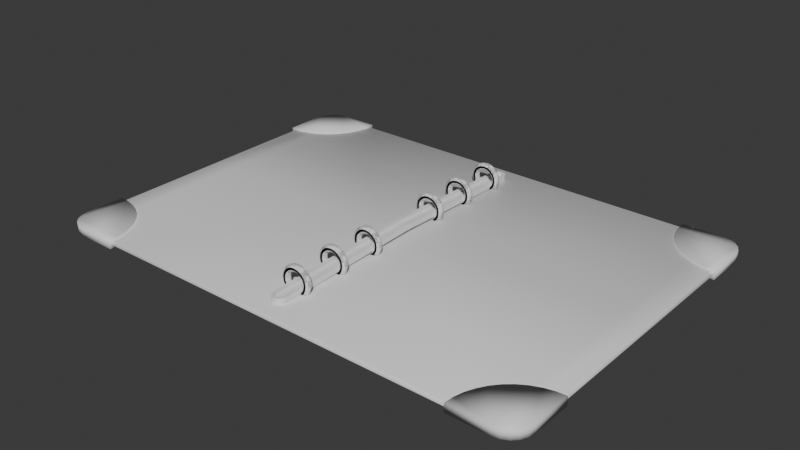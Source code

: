 # Source: Book_Launch_Screen_2.blend  (saved by Blender 4.0.36; exported with 4.5.12 LTS)
import bpy
from mathutils import Matrix  # noqa: F401  (used for matrix-valued properties, if any)

bpy.ops.wm.read_factory_settings(use_empty=True)
scene = bpy.context.scene
scene.name = 'Scene'

# ---- collections
col_collection = bpy.data.collections.new('Collection'); scene.collection.children.link(col_collection)

# ---- materials (node trees are filled in below, after node groups)
mat_book = bpy.data.materials.new('Book')
mat_book.alpha_threshold = 0.0
mat_book.use_transparent_shadow = False
mat_book.roughness = 0.5
mat_book.line_color = (0.0, 0.0, 0.0, 1.0)

# ---- material node trees
mat_book.use_nodes = True; mat_book.node_tree.nodes.clear()
_N = mat_book.node_tree.nodes; _L = mat_book.node_tree.links
n0 = _N.new('ShaderNodeOutputMaterial'); n0.name = 'Material Output'; n0.location = (300, 300)
n1 = _N.new('ShaderNodeBsdfPrincipled'); n1.name = 'Principled BSDF'; n1.location = (10, 300)
n1.inputs[3].default_value = 1.45
_L.new(n1.outputs[0], n0.inputs[0])
n0.is_active_output = True

# ---- world
world_world = bpy.data.worlds.new('World'); scene.world = world_world
world_world.use_nodes = True; world_world.node_tree.nodes.clear()
_N = world_world.node_tree.nodes; _L = world_world.node_tree.links
n0 = _N.new('ShaderNodeOutputWorld'); n0.name = 'World Output'; n0.location = (300, 300)
n1 = _N.new('ShaderNodeBackground'); n1.name = 'Background'; n1.location = (10, 300)
n1.inputs[0].default_value = (0.05088, 0.05088, 0.05088, 1.0)
_L.new(n1.outputs[0], n0.inputs[0])
n0.is_active_output = True
world_world.color = (0.05088, 0.05088, 0.05088)
world_world.use_sun_shadow = False
world_world.sun_shadow_jitter_overblur = 0.0

# ---- meshes
me_book_launch_screen = bpy.data.meshes.new('Book Launch Screen')
me_book_launch_screen.from_pydata([(0.125, -1.2, 0.04), (0.125, -1.2, 0.0), (0.125, -1.22, 0.02), (1.7, 0.0, 0.0), (0.125, 0.0, 0.0), (1.7, 0.0, 0.04), (0.125, 0.0, 0.04), (0.075, -1.2, 0.04), (0.075, -1.2, 0.0), (0.075, -1.22, 0.02), (0.075, 0.0, 0.0), (1.72, 0.0, 0.02), (1.55, -1.2, 0.0), (1.55, -1.2, 0.04), (1.55, -1.22, 0.02), (1.55, 0.0, 0.04), (1.55, 0.0, 0.0), (1.7, -1.05, -1.49e-08), (1.7, -1.05, 0.04), (1.72, -1.05, 0.02), (1.3, -1.23, 0.05), (1.73, -0.8, -0.01), (1.3, -1.23, -0.01), (0.075, 0.0, 0.04), (0.1, 0.0, 0.04), (0.1, 0.0, 0.0), (0.1, -1.22, 0.02), (0.1, -1.2, 0.0), (0.1, -1.2, 0.04), (0.05, -1.2, 0.04), (0.05, -1.2, 0.0), (0.05, -1.22, 0.02), (0.05, 0.0, 0.0), (0.05, 0.0, 0.04), (0.025, -1.2, 0.04), (0.025, -1.2, 0.0), (0.025, -1.22, 0.02), (0.025, 0.0, 0.0), (0.025, 0.0, 0.04), (0.0, -1.2, 0.04), (0.0, -1.2, 0.0), (0.0, -1.22, 0.02), (0.0, 0.0, 0.0), (0.0, 0.0, 0.04), (-0.125, -1.2, 0.04), (-0.125, -1.2, 0.0), (-0.125, -1.22, 0.02), (-1.7, 0.0, 7.451e-09), (-0.125, 0.0, 0.0), (-1.7, 0.0, 0.04), (-0.125, 0.0, 0.04), (-0.075, -1.2, 0.04), (-0.075, -1.2, 0.0), (-0.075, -1.22, 0.02), (-0.075, 0.0, 0.0), (-1.72, 0.0, 0.02), (-1.55, -1.2, 0.0), (-1.55, -1.2, 0.04), (-1.55, -1.22, 0.02), (-1.55, 0.0, 0.04), (-1.55, 0.0, 0.0), (-1.7, -1.05, -7.451e-09), (-1.7, -1.05, 0.04), (-1.72, -1.05, 0.02), (-1.3, -1.23, 0.05), (-1.73, -0.8, -0.01), (-1.3, -1.23, -0.01), (-0.075, 0.0, 0.04), (-0.1, 0.0, 0.04), (-0.1, 0.0, 0.0), (-0.1, -1.22, 0.02), (-0.1, -1.2, 0.0), (-0.1, -1.2, 0.04), (-0.05, -1.2, 0.04), (-0.05, -1.2, 0.0), (-0.05, -1.22, 0.02), (-0.05, 0.0, 0.0), (-0.05, 0.0, 0.04), (-0.025, -1.2, 0.04), (-0.025, -1.2, 0.0), (-0.025, -1.22, 0.02), (-0.025, 0.0, 0.0), (-0.025, 0.0, 0.04), (0.125, 1.2, 0.04), (0.125, 1.2, 0.0), (0.125, 1.22, 0.02), (0.075, 1.2, 0.04), (0.075, 1.2, 0.0), (0.075, 1.22, 0.02), (1.55, 1.2, 0.0), (1.55, 1.2, 0.04), (1.55, 1.22, 0.02), (1.7, 1.05, -1.49e-08), (1.7, 1.05, 0.04), (1.72, 1.05, 0.02), (1.3, 1.23, 0.05), (1.73, 0.8, 0.05), (1.3, 1.23, -0.01), (0.1, 1.22, 0.02), (0.1, 1.2, 0.0), (0.1, 1.2, 0.04), (0.05, 1.2, 0.04), (0.05, 1.2, 0.0), (0.05, 1.22, 0.02), (0.025, 1.2, 0.04), (0.025, 1.2, 0.0), (0.025, 1.22, 0.02), (0.0, 1.2, 0.04), (0.0, 1.2, 0.0), (0.0, 1.22, 0.02), (-0.125, 1.2, 0.04), (-0.125, 1.2, 0.0), (-0.125, 1.22, 0.02), (-0.075, 1.2, 0.04), (-0.075, 1.2, 0.0), (-0.075, 1.22, 0.02), (-1.55, 1.2, 0.0), (-1.55, 1.2, 0.04), (-1.55, 1.22, 0.02), (-1.7, 1.05, -7.451e-09), (-1.7, 1.05, 0.04), (-1.72, 1.05, 0.02), (-1.3, 1.23, -0.01), (-0.1, 1.22, 0.02), (-0.1, 1.2, 0.0), (-0.1, 1.2, 0.04), (-0.05, 1.2, 0.04), (-0.05, 1.2, 0.0), (-0.05, 1.22, 0.02), (-0.025, 1.2, 0.04), (-0.025, 1.2, 0.0), (-0.025, 1.22, 0.02), (1.73, -0.8, 0.05), (1.663, -0.8053, 0.05), (1.597, -0.821, 0.05), (1.535, -0.8469, 0.05), (1.477, -0.8821, 0.05), (1.426, -0.9259, 0.05), (1.382, -0.9773, 0.05), (1.347, -1.035, 0.05), (1.321, -1.097, 0.05), (1.305, -1.163, 0.05), (1.305, -1.163, -0.01), (1.321, -1.097, -0.01), (1.347, -1.035, -0.01), (1.382, -0.9773, -0.01), (1.426, -0.9259, -0.01), (1.477, -0.8821, -0.01), (1.535, -0.8469, -0.01), (1.597, -0.821, -0.01), (1.663, -0.8053, -0.01), (-1.73, -0.8, 0.05), (-1.305, -1.163, 0.05), (-1.321, -1.097, 0.05), (-1.347, -1.035, 0.05), (-1.382, -0.9773, 0.05), (-1.426, -0.9259, 0.05), (-1.477, -0.8821, 0.05), (-1.535, -0.8469, 0.05), (-1.597, -0.821, 0.05), (-1.663, -0.8053, 0.05), (-1.663, -0.8053, -0.01), (-1.597, -0.821, -0.01), (-1.535, -0.8469, -0.01), (-1.477, -0.8821, -0.01), (-1.426, -0.9259, -0.01), (-1.382, -0.9773, -0.01), (-1.347, -1.035, -0.01), (-1.321, -1.097, -0.01), (-1.305, -1.163, -0.01), (1.305, 1.163, 0.05), (1.321, 1.097, 0.05), (1.347, 1.035, 0.05), (1.382, 0.9773, 0.05), (1.426, 0.9259, 0.05), (1.477, 0.8821, 0.05), (1.535, 0.8469, 0.05), (1.597, 0.821, 0.05), (1.663, 0.8053, 0.05), (1.73, 0.8, -0.01), (1.663, 0.8053, -0.01), (1.597, 0.821, -0.01), (1.535, 0.8469, -0.01), (1.477, 0.8821, -0.01), (1.426, 0.9259, -0.01), (1.382, 0.9773, -0.01), (1.347, 1.035, -0.01), (1.321, 1.097, -0.01), (1.305, 1.163, -0.01), (-1.73, 0.8, 0.05), (-1.3, 1.23, 0.05), (-1.663, 0.8053, 0.05), (-1.597, 0.821, 0.05), (-1.535, 0.8469, 0.05), (-1.477, 0.8821, 0.05), (-1.426, 0.9259, 0.05), (-1.382, 0.9773, 0.05), (-1.347, 1.035, 0.05), (-1.321, 1.097, 0.05), (-1.305, 1.163, 0.05), (-1.73, 0.8, -0.01), (-1.305, 1.163, -0.01), (-1.321, 1.097, -0.01), (-1.347, 1.035, -0.01), (-1.382, 0.9773, -0.01), (-1.426, 0.9259, -0.01), (-1.477, 0.8821, -0.01), (-1.535, 0.8469, -0.01), (-1.597, 0.821, -0.01), (-1.663, 0.8053, -0.01), (1.58, -1.23, 0.05), (1.73, -1.08, 0.05), (1.626, -1.223, 0.05), (1.668, -1.201, 0.05), (1.701, -1.168, 0.05), (1.723, -1.126, 0.05), (1.73, -1.08, -0.01), (1.58, -1.23, -0.01), (1.723, -1.126, -0.01), (1.701, -1.168, -0.01), (1.668, -1.201, -0.01), (1.626, -1.223, -0.01), (-1.73, -1.08, 0.05), (-1.58, -1.23, 0.05), (-1.723, -1.126, 0.05), (-1.701, -1.168, 0.05), (-1.668, -1.201, 0.05), (-1.626, -1.223, 0.05), (-1.58, -1.23, -0.01), (-1.73, -1.08, -0.01), (-1.626, -1.223, -0.01), (-1.668, -1.201, -0.01), (-1.701, -1.168, -0.01), (-1.723, -1.126, -0.01), (1.73, 1.08, 0.05), (1.58, 1.23, 0.05), (1.723, 1.126, 0.05), (1.701, 1.168, 0.05), (1.668, 1.201, 0.05), (1.626, 1.223, 0.05), (1.58, 1.23, -0.01), (1.73, 1.08, -0.01), (1.626, 1.223, -0.01), (1.668, 1.201, -0.01), (1.701, 1.168, -0.01), (1.723, 1.126, -0.01), (-1.58, 1.23, 0.05), (-1.73, 1.08, 0.05), (-1.626, 1.223, 0.05), (-1.668, 1.201, 0.05), (-1.701, 1.168, 0.05), (-1.723, 1.126, 0.05), (-1.73, 1.08, -0.01), (-1.58, 1.23, -0.01), (-1.723, 1.126, -0.01), (-1.701, 1.168, -0.01), (-1.668, 1.201, -0.01), (-1.626, 1.223, -0.01)], [], [(16, 12, 1, 4), (13, 15, 6, 0), (13, 18, 5, 15), (0, 2, 14, 13), (2, 1, 12, 14), (13, 14, 19, 18), (3, 11, 19, 17), (11, 5, 18, 19), (3, 17, 12, 16), (14, 12, 17, 19), (211, 216, 21, 132), (228, 230, 231, 232, 233, 229, 65, 161, 162, 163, 164, 165, 166, 167, 168, 169, 66), (216, 218, 219, 220, 221, 217, 22, 142, 143, 144, 145, 146, 147, 148, 149, 150, 21), (64, 223, 228, 66), (25, 27, 8, 10), (27, 26, 9, 8), (28, 24, 23, 7), (26, 28, 7, 9), (4, 1, 27, 25), (0, 6, 24, 28), (2, 0, 28, 26), (1, 2, 26, 27), (10, 8, 30, 32), (8, 9, 31, 30), (7, 23, 33, 29), (9, 7, 29, 31), (29, 33, 38, 34), (31, 29, 34, 36), (32, 30, 35, 37), (30, 31, 36, 35), (37, 35, 40, 42), (35, 36, 41, 40), (34, 38, 43, 39), (36, 34, 39, 41), (60, 48, 45, 56), (57, 44, 50, 59), (57, 59, 49, 62), (44, 57, 58, 46), (46, 58, 56, 45), (57, 62, 63, 58), (47, 61, 63, 55), (55, 63, 62, 49), (47, 60, 56, 61), (58, 63, 61, 56), (222, 151, 65, 229), (95, 235, 240, 97), (64, 152, 153, 154, 155, 156, 157, 158, 159, 160, 151, 222, 224, 225, 226, 227, 223), (234, 96, 179, 241), (69, 54, 52, 71), (71, 52, 53, 70), (72, 51, 67, 68), (70, 53, 51, 72), (48, 69, 71, 45), (44, 72, 68, 50), (46, 70, 72, 44), (45, 71, 70, 46), (54, 76, 74, 52), (52, 74, 75, 53), (51, 73, 77, 67), (53, 75, 73, 51), (73, 78, 82, 77), (75, 80, 78, 73), (76, 81, 79, 74), (74, 79, 80, 75), (81, 42, 40, 79), (79, 40, 41, 80), (78, 39, 43, 82), (80, 41, 39, 78), (16, 4, 84, 89), (90, 83, 6, 15), (90, 15, 5, 93), (83, 90, 91, 85), (85, 91, 89, 84), (90, 93, 94, 91), (3, 92, 94, 11), (11, 94, 93, 5), (3, 16, 89, 92), (91, 94, 92, 89), (240, 242, 243, 244, 245, 241, 179, 180, 181, 182, 183, 184, 185, 186, 187, 188, 97), (190, 122, 253, 246), (95, 170, 171, 172, 173, 174, 175, 176, 177, 178, 96, 234, 236, 237, 238, 239, 235), (247, 252, 200, 189), (25, 10, 87, 99), (99, 87, 88, 98), (100, 86, 23, 24), (98, 88, 86, 100), (4, 25, 99, 84), (83, 100, 24, 6), (85, 98, 100, 83), (84, 99, 98, 85), (10, 32, 102, 87), (87, 102, 103, 88), (86, 101, 33, 23), (88, 103, 101, 86), (101, 104, 38, 33), (103, 106, 104, 101), (32, 37, 105, 102), (102, 105, 106, 103), (37, 42, 108, 105), (105, 108, 109, 106), (104, 107, 43, 38), (106, 109, 107, 104), (60, 116, 111, 48), (117, 59, 50, 110), (117, 120, 49, 59), (110, 112, 118, 117), (112, 111, 116, 118), (117, 118, 121, 120), (47, 55, 121, 119), (55, 49, 120, 121), (47, 119, 116, 60), (118, 116, 119, 121), (252, 254, 255, 256, 257, 253, 122, 201, 202, 203, 204, 205, 206, 207, 208, 209, 200), (190, 246, 248, 249, 250, 251, 247, 189, 191, 192, 193, 194, 195, 196, 197, 198, 199), (69, 124, 114, 54), (124, 123, 115, 114), (125, 68, 67, 113), (123, 125, 113, 115), (48, 111, 124, 69), (110, 50, 68, 125), (112, 110, 125, 123), (111, 112, 123, 124), (54, 114, 127, 76), (114, 115, 128, 127), (113, 67, 77, 126), (115, 113, 126, 128), (126, 77, 82, 129), (128, 126, 129, 131), (76, 127, 130, 81), (127, 128, 131, 130), (81, 130, 108, 42), (130, 131, 109, 108), (129, 82, 43, 107), (131, 129, 107, 109), (22, 20, 141, 142), (142, 141, 140, 143), (143, 140, 139, 144), (144, 139, 138, 145), (145, 138, 137, 146), (146, 137, 136, 147), (147, 136, 135, 148), (148, 135, 134, 149), (149, 134, 133, 150), (150, 133, 132, 21), (65, 151, 160, 161), (161, 160, 159, 162), (162, 159, 158, 163), (163, 158, 157, 164), (164, 157, 156, 165), (165, 156, 155, 166), (166, 155, 154, 167), (167, 154, 153, 168), (168, 153, 152, 169), (169, 152, 64, 66), (179, 96, 178, 180), (180, 178, 177, 181), (181, 177, 176, 182), (182, 176, 175, 183), (183, 175, 174, 184), (184, 174, 173, 185), (185, 173, 172, 186), (186, 172, 171, 187), (187, 171, 170, 188), (188, 170, 95, 97), (122, 190, 199, 201), (201, 199, 198, 202), (202, 198, 197, 203), (203, 197, 196, 204), (204, 196, 195, 205), (205, 195, 194, 206), (206, 194, 193, 207), (207, 193, 192, 208), (208, 192, 191, 209), (209, 191, 189, 200), (20, 22, 217, 210), (216, 211, 215, 218), (218, 215, 214, 219), (219, 214, 213, 220), (220, 213, 212, 221), (221, 212, 210, 217), (228, 223, 227, 230), (230, 227, 226, 231), (231, 226, 225, 232), (232, 225, 224, 233), (233, 224, 222, 229), (240, 235, 239, 242), (242, 239, 238, 243), (243, 238, 237, 244), (244, 237, 236, 245), (245, 236, 234, 241), (252, 247, 251, 254), (254, 251, 250, 255), (255, 250, 249, 256), (256, 249, 248, 257), (257, 248, 246, 253), (20, 210, 212, 213, 214, 215, 211, 132, 133, 134, 135, 136, 137, 138, 139, 140, 141)])
me_book_launch_screen.polygons.foreach_set('use_smooth', [True] * 196)
_uv = me_book_launch_screen.uv_layers.new(name='UVMap')
_uv.uv.foreach_set('vector', [0.6487, 0.625, 0.6488, 0.75, 0.8625, 0.75, 0.8625, 0.625, 0.5813, 0.7777, 0.5813, 0.625, 0.5813, 0.625, 0.5813, 0.9872, 0.5813, 0.7777, 0.5813, 0.6897, 0.5813, 0.625, 0.5813, 0.625, 0.5813, 0.9872, 0.6031, 0.9873, 0.6031, 0.7757, 0.5813, 0.7777, 0.6031, 0.9873, 0.625, 0.9875, 0.625, 0.7737, 0.6031, 0.7757, 0.5813, 0.7777, 0.6031, 0.7757, 0.6031, 0.6886, 0.5813, 0.6897, 0.625, 0.625, 0.6031, 0.625, 0.6031, 0.6886, 0.625, 0.6875, 0.6031, 0.625, 0.5813, 0.625, 0.5813, 0.6897, 0.6031, 0.6886, 0.625, 0.625, 0.625, 0.6875, 0.6488, 0.75, 0.6487, 0.625, 0.6031, 0.7757, 0.6488, 0.75, 0.625, 0.6875, 0.6031, 0.6886, 0.375, 0.6294, 0.6565, 0.6083, 0.6303, 0.5083, 0.375, 0.5067, 0.739, 0.6908, 0.717, 0.6796, 0.6956, 0.6647, 0.6773, 0.6465, 0.664, 0.6267, 0.6565, 0.6083, 0.6303, 0.5083, 0.6543, 0.5321, 0.6782, 0.5564, 0.7016, 0.5804, 0.7238, 0.6033, 0.7744, 0.6533, 0.8062, 0.6856, 0.822, 0.7008, 0.8377, 0.7158, 0.8527, 0.7305, 0.8666, 0.7446, 0.6565, 0.6083, 0.664, 0.6267, 0.6773, 0.6465, 0.6956, 0.6647, 0.717, 0.6796, 0.739, 0.6908, 0.8666, 0.7446, 0.8527, 0.7305, 0.8377, 0.7158, 0.822, 0.7008, 0.8062, 0.6856, 0.7744, 0.6533, 0.7238, 0.6033, 0.7016, 0.5804, 0.6782, 0.5564, 0.6543, 0.5321, 0.6303, 0.5083, 0.375, 0.9924, 0.375, 0.8012, 0.739, 0.6908, 0.8666, 0.7446, 0.8625, 0.625, 0.8625, 0.75, 0.8625, 0.75, 0.8625, 0.625, 0.625, 0.9875, 0.6031, 0.9873, 0.6031, 0.9873, 0.625, 0.9875, 0.5813, 0.9872, 0.5813, 0.625, 0.5813, 0.625, 0.5813, 0.9872, 0.6031, 0.9873, 0.5813, 0.9872, 0.5813, 0.9872, 0.6031, 0.9873, 0.8625, 0.625, 0.8625, 0.75, 0.8625, 0.75, 0.8625, 0.625, 0.5813, 0.9872, 0.5813, 0.625, 0.5813, 0.625, 0.5813, 0.9872, 0.6031, 0.9873, 0.5813, 0.9872, 0.5813, 0.9872, 0.6031, 0.9873, 0.625, 0.9875, 0.6031, 0.9873, 0.6031, 0.9873, 0.625, 0.9875, 0.8625, 0.625, 0.8625, 0.75, 0.8625, 0.75, 0.8625, 0.625, 0.625, 0.9875, 0.6031, 0.9873, 0.6031, 0.9873, 0.625, 0.9875, 0.5813, 0.9872, 0.5813, 0.625, 0.5813, 0.625, 0.5813, 0.9872, 0.6031, 0.9873, 0.5813, 0.9872, 0.5813, 0.9872, 0.6031, 0.9873, 0.5813, 0.9872, 0.5813, 0.625, 0.5813, 0.625, 0.5813, 0.9872, 0.6031, 0.9873, 0.5813, 0.9872, 0.5813, 0.9872, 0.6031, 0.9873, 0.8625, 0.625, 0.8625, 0.75, 0.8625, 0.75, 0.8625, 0.625, 0.625, 0.9875, 0.6031, 0.9873, 0.6031, 0.9873, 0.625, 0.9875, 0.8625, 0.625, 0.8625, 0.75, 0.8625, 0.75, 0.8625, 0.625, 0.625, 0.9875, 0.6031, 0.9873, 0.6031, 0.9873, 0.625, 0.9875, 0.5813, 0.9872, 0.5813, 0.625, 0.5813, 0.625, 0.5813, 0.9872, 0.6031, 0.9873, 0.5813, 0.9872, 0.5813, 0.9872, 0.6031, 0.9873, 0.6487, 0.625, 0.8625, 0.625, 0.8625, 0.75, 0.6488, 0.75, 0.5813, 0.7777, 0.5813, 0.9872, 0.5813, 0.625, 0.5813, 0.625, 0.5813, 0.7777, 0.5813, 0.625, 0.5813, 0.625, 0.5813, 0.6897, 0.5813, 0.9872, 0.5813, 0.7777, 0.6031, 0.7757, 0.6031, 0.9873, 0.6031, 0.9873, 0.6031, 0.7757, 0.625, 0.7737, 0.625, 0.9875, 0.5813, 0.7777, 0.5813, 0.6897, 0.6031, 0.6886, 0.6031, 0.7757, 0.625, 0.625, 0.625, 0.6875, 0.6031, 0.6886, 0.6031, 0.625, 0.6031, 0.625, 0.6031, 0.6886, 0.5813, 0.6897, 0.5813, 0.625, 0.625, 0.625, 0.6487, 0.625, 0.6488, 0.75, 0.625, 0.6875, 0.6031, 0.7757, 0.6031, 0.6886, 0.625, 0.6875, 0.6488, 0.75, 0.375, 0.6294, 0.375, 0.5067, 0.6303, 0.5083, 0.6565, 0.6083, 0.375, 0.9924, 0.375, 0.8012, 0.739, 0.6908, 0.8666, 0.7446, 0.1334, 0.7446, 0.1488, 0.7297, 0.1682, 0.7123, 0.1907, 0.6925, 0.2156, 0.6703, 0.2416, 0.6454, 0.2679, 0.6181, 0.294, 0.5893, 0.3199, 0.5606, 0.3452, 0.5332, 0.3697, 0.5083, 0.3435, 0.6083, 0.336, 0.6267, 0.3229, 0.6464, 0.3046, 0.6647, 0.2831, 0.6796, 0.261, 0.6908, 0.375, 0.6294, 0.375, 0.5067, 0.6303, 0.5083, 0.6565, 0.6083, 0.8625, 0.625, 0.8625, 0.625, 0.8625, 0.75, 0.8625, 0.75, 0.625, 0.9875, 0.625, 0.9875, 0.6031, 0.9873, 0.6031, 0.9873, 0.5813, 0.9872, 0.5813, 0.9872, 0.5813, 0.625, 0.5813, 0.625, 0.6031, 0.9873, 0.6031, 0.9873, 0.5813, 0.9872, 0.5813, 0.9872, 0.8625, 0.625, 0.8625, 0.625, 0.8625, 0.75, 0.8625, 0.75, 0.5813, 0.9872, 0.5813, 0.9872, 0.5813, 0.625, 0.5813, 0.625, 0.6031, 0.9873, 0.6031, 0.9873, 0.5813, 0.9872, 0.5813, 0.9872, 0.625, 0.9875, 0.625, 0.9875, 0.6031, 0.9873, 0.6031, 0.9873, 0.8625, 0.625, 0.8625, 0.625, 0.8625, 0.75, 0.8625, 0.75, 0.625, 0.9875, 0.625, 0.9875, 0.6031, 0.9873, 0.6031, 0.9873, 0.5813, 0.9872, 0.5813, 0.9872, 0.5813, 0.625, 0.5813, 0.625, 0.6031, 0.9873, 0.6031, 0.9873, 0.5813, 0.9872, 0.5813, 0.9872, 0.5813, 0.9872, 0.5813, 0.9872, 0.5813, 0.625, 0.5813, 0.625, 0.6031, 0.9873, 0.6031, 0.9873, 0.5813, 0.9872, 0.5813, 0.9872, 0.8625, 0.625, 0.8625, 0.625, 0.8625, 0.75, 0.8625, 0.75, 0.625, 0.9875, 0.625, 0.9875, 0.6031, 0.9873, 0.6031, 0.9873, 0.8625, 0.625, 0.8625, 0.625, 0.8625, 0.75, 0.8625, 0.75, 0.625, 0.9875, 0.625, 0.9875, 0.6031, 0.9873, 0.6031, 0.9873, 0.5813, 0.9872, 0.5813, 0.9872, 0.5813, 0.625, 0.5813, 0.625, 0.6031, 0.9873, 0.6031, 0.9873, 0.5813, 0.9872, 0.5813, 0.9872, 0.6487, 0.625, 0.8625, 0.625, 0.8625, 0.75, 0.6488, 0.75, 0.5813, 0.7777, 0.5813, 0.9872, 0.5813, 0.625, 0.5813, 0.625, 0.5813, 0.7777, 0.5813, 0.625, 0.5813, 0.625, 0.5813, 0.6897, 0.5813, 0.9872, 0.5813, 0.7777, 0.6031, 0.7757, 0.6031, 0.9873, 0.6031, 0.9873, 0.6031, 0.7757, 0.625, 0.7737, 0.625, 0.9875, 0.5813, 0.7777, 0.5813, 0.6897, 0.6031, 0.6886, 0.6031, 0.7757, 0.625, 0.625, 0.625, 0.6875, 0.6031, 0.6886, 0.6031, 0.625, 0.6031, 0.625, 0.6031, 0.6886, 0.5813, 0.6897, 0.5813, 0.625, 0.625, 0.625, 0.6487, 0.625, 0.6488, 0.75, 0.625, 0.6875, 0.6031, 0.7757, 0.6031, 0.6886, 0.625, 0.6875, 0.6488, 0.75, 0.739, 0.6908, 0.717, 0.6796, 0.6956, 0.6647, 0.6773, 0.6465, 0.664, 0.6267, 0.6565, 0.6083, 0.6303, 0.5083, 0.6543, 0.5321, 0.6782, 0.5564, 0.7016, 0.5804, 0.7238, 0.6033, 0.7744, 0.6533, 0.8062, 0.6856, 0.822, 0.7008, 0.8377, 0.7158, 0.8527, 0.7305, 0.8666, 0.7446, 0.375, 0.9924, 0.8666, 0.7446, 0.739, 0.6908, 0.375, 0.8012, 0.1334, 0.7446, 0.1488, 0.7297, 0.1682, 0.7123, 0.1907, 0.6925, 0.2156, 0.6703, 0.2416, 0.6454, 0.2679, 0.6181, 0.294, 0.5893, 0.3199, 0.5606, 0.3452, 0.5332, 0.3697, 0.5083, 0.3435, 0.6083, 0.336, 0.6267, 0.3229, 0.6464, 0.3046, 0.6647, 0.2831, 0.6796, 0.261, 0.6908, 0.375, 0.6294, 0.6565, 0.6083, 0.6303, 0.5083, 0.375, 0.5067, 0.8625, 0.625, 0.8625, 0.625, 0.8625, 0.75, 0.8625, 0.75, 0.625, 0.9875, 0.625, 0.9875, 0.6031, 0.9873, 0.6031, 0.9873, 0.5813, 0.9872, 0.5813, 0.9872, 0.5813, 0.625, 0.5813, 0.625, 0.6031, 0.9873, 0.6031, 0.9873, 0.5813, 0.9872, 0.5813, 0.9872, 0.8625, 0.625, 0.8625, 0.625, 0.8625, 0.75, 0.8625, 0.75, 0.5813, 0.9872, 0.5813, 0.9872, 0.5813, 0.625, 0.5813, 0.625, 0.6031, 0.9873, 0.6031, 0.9873, 0.5813, 0.9872, 0.5813, 0.9872, 0.625, 0.9875, 0.625, 0.9875, 0.6031, 0.9873, 0.6031, 0.9873, 0.8625, 0.625, 0.8625, 0.625, 0.8625, 0.75, 0.8625, 0.75, 0.625, 0.9875, 0.625, 0.9875, 0.6031, 0.9873, 0.6031, 0.9873, 0.5813, 0.9872, 0.5813, 0.9872, 0.5813, 0.625, 0.5813, 0.625, 0.6031, 0.9873, 0.6031, 0.9873, 0.5813, 0.9872, 0.5813, 0.9872, 0.5813, 0.9872, 0.5813, 0.9872, 0.5813, 0.625, 0.5813, 0.625, 0.6031, 0.9873, 0.6031, 0.9873, 0.5813, 0.9872, 0.5813, 0.9872, 0.8625, 0.625, 0.8625, 0.625, 0.8625, 0.75, 0.8625, 0.75, 0.625, 0.9875, 0.625, 0.9875, 0.6031, 0.9873, 0.6031, 0.9873, 0.8625, 0.625, 0.8625, 0.625, 0.8625, 0.75, 0.8625, 0.75, 0.625, 0.9875, 0.625, 0.9875, 0.6031, 0.9873, 0.6031, 0.9873, 0.5813, 0.9872, 0.5813, 0.9872, 0.5813, 0.625, 0.5813, 0.625, 0.6031, 0.9873, 0.6031, 0.9873, 0.5813, 0.9872, 0.5813, 0.9872, 0.6487, 0.625, 0.6488, 0.75, 0.8625, 0.75, 0.8625, 0.625, 0.5813, 0.7777, 0.5813, 0.625, 0.5813, 0.625, 0.5813, 0.9872, 0.5813, 0.7777, 0.5813, 0.6897, 0.5813, 0.625, 0.5813, 0.625, 0.5813, 0.9872, 0.6031, 0.9873, 0.6031, 0.7757, 0.5813, 0.7777, 0.6031, 0.9873, 0.625, 0.9875, 0.625, 0.7737, 0.6031, 0.7757, 0.5813, 0.7777, 0.6031, 0.7757, 0.6031, 0.6886, 0.5813, 0.6897, 0.625, 0.625, 0.6031, 0.625, 0.6031, 0.6886, 0.625, 0.6875, 0.6031, 0.625, 0.5813, 0.625, 0.5813, 0.6897, 0.6031, 0.6886, 0.625, 0.625, 0.625, 0.6875, 0.6488, 0.75, 0.6487, 0.625, 0.6031, 0.7757, 0.6488, 0.75, 0.625, 0.6875, 0.6031, 0.6886, 0.6565, 0.6083, 0.664, 0.6267, 0.6773, 0.6465, 0.6956, 0.6647, 0.717, 0.6796, 0.739, 0.6908, 0.8666, 0.7446, 0.8527, 0.7305, 0.8377, 0.7158, 0.822, 0.7008, 0.8062, 0.6856, 0.7744, 0.6533, 0.7238, 0.6033, 0.7016, 0.5804, 0.6782, 0.5564, 0.6543, 0.5321, 0.6303, 0.5083, 0.1334, 0.7446, 0.261, 0.6908, 0.2831, 0.6796, 0.3046, 0.6647, 0.3229, 0.6464, 0.336, 0.6267, 0.3435, 0.6083, 0.3697, 0.5083, 0.3452, 0.5332, 0.3199, 0.5606, 0.294, 0.5893, 0.2679, 0.6181, 0.2416, 0.6454, 0.2156, 0.6703, 0.1907, 0.6925, 0.1682, 0.7123, 0.1488, 0.7297, 0.8625, 0.625, 0.8625, 0.75, 0.8625, 0.75, 0.8625, 0.625, 0.625, 0.9875, 0.6031, 0.9873, 0.6031, 0.9873, 0.625, 0.9875, 0.5813, 0.9872, 0.5813, 0.625, 0.5813, 0.625, 0.5813, 0.9872, 0.6031, 0.9873, 0.5813, 0.9872, 0.5813, 0.9872, 0.6031, 0.9873, 0.8625, 0.625, 0.8625, 0.75, 0.8625, 0.75, 0.8625, 0.625, 0.5813, 0.9872, 0.5813, 0.625, 0.5813, 0.625, 0.5813, 0.9872, 0.6031, 0.9873, 0.5813, 0.9872, 0.5813, 0.9872, 0.6031, 0.9873, 0.625, 0.9875, 0.6031, 0.9873, 0.6031, 0.9873, 0.625, 0.9875, 0.8625, 0.625, 0.8625, 0.75, 0.8625, 0.75, 0.8625, 0.625, 0.625, 0.9875, 0.6031, 0.9873, 0.6031, 0.9873, 0.625, 0.9875, 0.5813, 0.9872, 0.5813, 0.625, 0.5813, 0.625, 0.5813, 0.9872, 0.6031, 0.9873, 0.5813, 0.9872, 0.5813, 0.9872, 0.6031, 0.9873, 0.5813, 0.9872, 0.5813, 0.625, 0.5813, 0.625, 0.5813, 0.9872, 0.6031, 0.9873, 0.5813, 0.9872, 0.5813, 0.9872, 0.6031, 0.9873, 0.8625, 0.625, 0.8625, 0.75, 0.8625, 0.75, 0.8625, 0.625, 0.625, 0.9875, 0.6031, 0.9873, 0.6031, 0.9873, 0.625, 0.9875, 0.8625, 0.625, 0.8625, 0.75, 0.8625, 0.75, 0.8625, 0.625, 0.625, 0.9875, 0.6031, 0.9873, 0.6031, 0.9873, 0.625, 0.9875, 0.5813, 0.9872, 0.5813, 0.625, 0.5813, 0.625, 0.5813, 0.9872, 0.6031, 0.9873, 0.5813, 0.9872, 0.5813, 0.9872, 0.6031, 0.9873, 0.8666, 0.7446, 0.3745, 0.00417, 0.3729, 0.01699, 0.8527, 0.7305, 0.8527, 0.7305, 0.3729, 0.01699, 0.3713, 0.02949, 0.8377, 0.7158, 0.8377, 0.7158, 0.3713, 0.02949, 0.3698, 0.04137, 0.822, 0.7008, 0.822, 0.7008, 0.3698, 0.04137, 0.3684, 0.05234, 0.8062, 0.6856, 0.8062, 0.6856, 0.3684, 0.05234, 0.3641, 0.08664, 0.7744, 0.6533, 0.7744, 0.6533, 0.3641, 0.08664, 0.3683, 0.2532, 0.7238, 0.6033, 0.7238, 0.6033, 0.3683, 0.2532, 0.3697, 0.3071, 0.7016, 0.5804, 0.7016, 0.5804, 0.3697, 0.3071, 0.3712, 0.3655, 0.6782, 0.5564, 0.6782, 0.5564, 0.3712, 0.3655, 0.3728, 0.427, 0.6543, 0.5321, 0.6543, 0.5321, 0.3728, 0.427, 0.3745, 0.49, 0.6303, 0.5083, 0.6303, 0.5083, 0.3745, 0.49, 0.3728, 0.427, 0.6543, 0.5321, 0.6543, 0.5321, 0.3728, 0.427, 0.3712, 0.3655, 0.6782, 0.5564, 0.6782, 0.5564, 0.3712, 0.3655, 0.3697, 0.3071, 0.7016, 0.5804, 0.7016, 0.5804, 0.3697, 0.3071, 0.3683, 0.2532, 0.7238, 0.6033, 0.7238, 0.6033, 0.3683, 0.2532, 0.3641, 0.08664, 0.7744, 0.6533, 0.7744, 0.6533, 0.3641, 0.08664, 0.3684, 0.05234, 0.8062, 0.6856, 0.8062, 0.6856, 0.3684, 0.05234, 0.3698, 0.04137, 0.822, 0.7008, 0.822, 0.7008, 0.3698, 0.04137, 0.3713, 0.02949, 0.8377, 0.7158, 0.8377, 0.7158, 0.3713, 0.02949, 0.3729, 0.01699, 0.8527, 0.7305, 0.8527, 0.7305, 0.3729, 0.01699, 0.3745, 0.00417, 0.8666, 0.7446, 0.6303, 0.5083, 0.3745, 0.49, 0.3728, 0.427, 0.6543, 0.5321, 0.6543, 0.5321, 0.3728, 0.427, 0.3712, 0.3655, 0.6782, 0.5564, 0.6782, 0.5564, 0.3712, 0.3655, 0.3697, 0.3071, 0.7016, 0.5804, 0.7016, 0.5804, 0.3697, 0.3071, 0.3683, 0.2532, 0.7238, 0.6033, 0.7238, 0.6033, 0.3683, 0.2532, 0.3641, 0.08664, 0.7744, 0.6533, 0.7744, 0.6533, 0.3641, 0.08664, 0.3684, 0.05234, 0.8062, 0.6856, 0.8062, 0.6856, 0.3684, 0.05234, 0.3698, 0.04137, 0.822, 0.7008, 0.822, 0.7008, 0.3698, 0.04137, 0.3713, 0.02949, 0.8377, 0.7158, 0.8377, 0.7158, 0.3713, 0.02949, 0.3729, 0.01699, 0.8527, 0.7305, 0.8527, 0.7305, 0.3729, 0.01699, 0.3745, 0.00417, 0.8666, 0.7446, 0.8666, 0.7446, 0.3745, 0.00417, 0.3729, 0.01699, 0.8527, 0.7305, 0.8527, 0.7305, 0.3729, 0.01699, 0.3713, 0.02949, 0.8377, 0.7158, 0.8377, 0.7158, 0.3713, 0.02949, 0.3698, 0.04137, 0.822, 0.7008, 0.822, 0.7008, 0.3698, 0.04137, 0.3684, 0.05234, 0.8062, 0.6856, 0.8062, 0.6856, 0.3684, 0.05234, 0.3641, 0.08664, 0.7744, 0.6533, 0.7744, 0.6533, 0.3641, 0.08664, 0.3683, 0.2532, 0.7238, 0.6033, 0.7238, 0.6033, 0.3683, 0.2532, 0.3697, 0.3071, 0.7016, 0.5804, 0.7016, 0.5804, 0.3697, 0.3071, 0.3712, 0.3655, 0.6782, 0.5564, 0.6782, 0.5564, 0.3712, 0.3655, 0.3728, 0.427, 0.6543, 0.5321, 0.6543, 0.5321, 0.3728, 0.427, 0.3745, 0.49, 0.6303, 0.5083, 0.375, 0.9924, 0.8666, 0.7446, 0.739, 0.6908, 0.375, 0.8012, 0.6565, 0.6083, 0.375, 0.6294, 0.375, 0.6497, 0.6609, 0.6249, 0.6609, 0.6249, 0.375, 0.6497, 0.375, 0.6952, 0.6706, 0.6619, 0.6706, 0.6619, 0.375, 0.6988, 0.375, 0.741, 0.6988, 0.6738, 0.6988, 0.6738, 0.375, 0.741, 0.375, 0.7696, 0.7178, 0.6818, 0.7178, 0.6818, 0.375, 0.7696, 0.375, 0.8012, 0.739, 0.6908, 0.739, 0.6908, 0.375, 0.8012, 0.375, 0.7696, 0.7178, 0.6818, 0.7178, 0.6818, 0.375, 0.7696, 0.375, 0.741, 0.6988, 0.6738, 0.6988, 0.6738, 0.375, 0.741, 0.375, 0.6988, 0.6706, 0.6619, 0.6706, 0.6619, 0.375, 0.6952, 0.375, 0.6497, 0.6609, 0.6249, 0.6609, 0.6249, 0.375, 0.6497, 0.375, 0.6294, 0.6565, 0.6083, 0.739, 0.6908, 0.375, 0.8012, 0.375, 0.7696, 0.7178, 0.6818, 0.7178, 0.6818, 0.375, 0.7696, 0.375, 0.741, 0.6988, 0.6738, 0.6988, 0.6738, 0.375, 0.741, 0.375, 0.6988, 0.6706, 0.6619, 0.6706, 0.6619, 0.375, 0.6952, 0.375, 0.6497, 0.6609, 0.6249, 0.6609, 0.6249, 0.375, 0.6497, 0.375, 0.6294, 0.6565, 0.6083, 0.6565, 0.6083, 0.375, 0.6294, 0.375, 0.6497, 0.6609, 0.6249, 0.6609, 0.6249, 0.375, 0.6497, 0.375, 0.6952, 0.6706, 0.6619, 0.6706, 0.6619, 0.375, 0.6988, 0.375, 0.741, 0.6988, 0.6738, 0.6988, 0.6738, 0.375, 0.741, 0.375, 0.7696, 0.7178, 0.6818, 0.7178, 0.6818, 0.375, 0.7696, 0.375, 0.8012, 0.739, 0.6908, 0.1334, 0.7446, 0.261, 0.6908, 0.2831, 0.6796, 0.3046, 0.6647, 0.3229, 0.6464, 0.336, 0.6267, 0.3435, 0.6083, 0.3697, 0.5083, 0.3452, 0.5332, 0.3199, 0.5606, 0.294, 0.5893, 0.2679, 0.6181, 0.2416, 0.6454, 0.2156, 0.6703, 0.1907, 0.6925, 0.1682, 0.7123, 0.1488, 0.7297])
me_book_launch_screen.materials.append(mat_book)
me_book_launch_screen.use_mirror_vertex_groups = False
me_book_launch_screen.update()
me_cube_002 = bpy.data.meshes.new('Cube.002')
me_cube_002.from_pydata([(-0.05, 0.0, 0.075), (-0.05, 0.0, 0.115), (0.05, 0.0, 0.075), (0.05, 0.0, 0.115), (-0.05, -1.05, 0.04), (-0.01545, -1.098, 0.04), (-0.02939, -1.09, 0.04), (-0.04045, -1.079, 0.04), (-0.04755, -1.065, 0.04), (-0.03, -1.048, 0.08), (-0.02829, -1.059, 0.08), (-0.02407, -1.067, 0.08), (-0.01749, -1.074, 0.08), (-0.009193, -1.078, 0.08), (0.05, -1.05, 0.04), (-3.725e-09, -1.1, 0.04), (0.04755, -1.065, 0.04), (0.04045, -1.079, 0.04), (0.02939, -1.09, 0.04), (0.01545, -1.098, 0.04), (-6.229e-09, -1.08, 0.08), (0.03, -1.048, 0.08), (0.009193, -1.078, 0.08), (0.01749, -1.074, 0.08), (0.02407, -1.067, 0.08), (0.02829, -1.059, 0.08), (0.03, 0.0, 0.115), (-0.03, 0.0, 0.115), (-0.01545, -1.098, 0.08), (-0.02939, -1.09, 0.08), (-0.04045, -1.079, 0.08), (-0.04755, -1.065, 0.08), (-0.05, -1.05, 0.08), (0.01545, -1.098, 0.08), (-7.451e-09, -1.1, 0.08), (0.02939, -1.09, 0.08), (0.04045, -1.079, 0.08), (0.04755, -1.065, 0.08), (0.05, -1.05, 0.08), (-0.03, 0.0, 0.095), (0.03, 0.0, 0.095), (-0.009193, -1.078, 0.06), (-0.01749, -1.074, 0.06), (-0.02407, -1.067, 0.06), (-0.02829, -1.059, 0.06), (-0.03, -1.048, 0.06), (0.009193, -1.078, 0.06), (-6.246e-09, -1.08, 0.06), (0.01749, -1.074, 0.06), (0.02407, -1.067, 0.06), (0.02829, -1.059, 0.06), (0.03, -1.048, 0.06)], [], [(21, 26, 40, 51), (4, 32, 1, 0), (2, 3, 38, 14), (15, 34, 28, 5), (5, 28, 29, 6), (6, 29, 30, 7), (7, 30, 31, 8), (8, 31, 32, 4), (34, 15, 19, 33), (33, 19, 18, 35), (35, 18, 17, 36), (36, 17, 16, 37), (37, 16, 14, 38), (0, 2, 14, 16, 17, 18, 19, 15, 5, 6, 7, 8, 4), (13, 12, 29, 28), (12, 11, 30, 29), (11, 10, 31, 30), (10, 9, 32, 31), (22, 20, 34, 33), (23, 22, 33, 35), (24, 23, 35, 36), (25, 24, 36, 37), (21, 25, 37, 38), (9, 27, 1, 32), (26, 21, 38, 3), (20, 13, 28, 34), (40, 39, 45, 44, 43, 42, 41, 47, 46, 48, 49, 50, 51), (9, 10, 44, 45), (13, 20, 47, 41), (20, 22, 46, 47), (22, 23, 48, 46), (23, 24, 49, 48), (24, 25, 50, 49), (12, 13, 41, 42), (25, 21, 51, 50), (11, 12, 42, 43), (27, 9, 45, 39), (10, 11, 43, 44)])
_uv = me_cube_002.uv_layers.new(name='UVMap')
_uv.uv.foreach_set('vector', [0.675, 0.7388, 0.675, 0.5043, 0.675, 0.5043, 0.675, 0.7388, 0.375, 0.01087, 0.625, 0.01087, 0.625, 0.25, 0.375, 0.25, 0.375, 0.5, 0.625, 0.5, 0.625, 0.7391, 0.375, 0.7391, 0.375, 0.875, 0.625, 0.875, 0.625, 0.9136, 0.375, 0.9136, 0.375, 0.9136, 0.625, 0.9136, 0.625, 0.9485, 0.375, 0.9485, 0.375, 0.9485, 0.625, 0.9485, 0.625, 1.0, 0.375, 1.0, 0.375, 0.0, 0.625, 0.0, 0.625, 0.007511, 0.375, 0.007511, 0.375, 0.007511, 0.625, 0.007511, 0.625, 0.01087, 0.375, 0.01087, 0.625, 0.875, 0.375, 0.875, 0.375, 0.8364, 0.625, 0.8364, 0.625, 0.8364, 0.375, 0.8364, 0.375, 0.8015, 0.625, 0.8015, 0.625, 0.8015, 0.375, 0.8015, 0.375, 0.7455, 0.625, 0.7455, 0.625, 0.7455, 0.375, 0.7455, 0.375, 0.7425, 0.625, 0.7425, 0.625, 0.7425, 0.375, 0.7425, 0.375, 0.7391, 0.625, 0.7391, 0.125, 0.5, 0.375, 0.5, 0.375, 0.7391, 0.3689, 0.7425, 0.3511, 0.7455, 0.3235, 0.7479, 0.2886, 0.7495, 0.25, 0.75, 0.2114, 0.7495, 0.1765, 0.7479, 0.1489, 0.7455, 0.1311, 0.7425, 0.125, 0.7391, 0.773, 0.7453, 0.7937, 0.7444, 0.8235, 0.7479, 0.7886, 0.7495, 0.7937, 0.7444, 0.8102, 0.7429, 0.8511, 0.7455, 0.8235, 0.7479, 0.8102, 0.7429, 0.8207, 0.7411, 0.8689, 0.7425, 0.8511, 0.7455, 0.8207, 0.7411, 0.825, 0.7388, 0.875, 0.7391, 0.8689, 0.7425, 0.727, 0.7453, 0.75, 0.7456, 0.75, 0.75, 0.7114, 0.7495, 0.7063, 0.7444, 0.727, 0.7453, 0.7114, 0.7495, 0.6765, 0.7479, 0.6898, 0.7429, 0.7063, 0.7444, 0.6765, 0.7479, 0.6489, 0.7455, 0.6793, 0.7411, 0.6898, 0.7429, 0.6489, 0.7455, 0.6311, 0.7425, 0.675, 0.7388, 0.6793, 0.7411, 0.6311, 0.7425, 0.625, 0.7391, 0.825, 0.7388, 0.825, 0.5043, 0.875, 0.5, 0.875, 0.7391, 0.675, 0.5043, 0.675, 0.7388, 0.625, 0.7391, 0.625, 0.5, 0.75, 0.7456, 0.773, 0.7453, 0.7886, 0.7495, 0.75, 0.75, 0.675, 0.5043, 0.825, 0.5043, 0.825, 0.7388, 0.8207, 0.7411, 0.8102, 0.7429, 0.7937, 0.7444, 0.773, 0.7453, 0.75, 0.7456, 0.727, 0.7453, 0.7063, 0.7444, 0.6898, 0.7429, 0.6793, 0.7411, 0.675, 0.7388, 0.825, 0.7388, 0.8207, 0.7411, 0.8207, 0.7411, 0.825, 0.7388, 0.773, 0.7453, 0.75, 0.7456, 0.75, 0.7456, 0.773, 0.7453, 0.75, 0.7456, 0.727, 0.7453, 0.727, 0.7453, 0.75, 0.7456, 0.727, 0.7453, 0.7063, 0.7444, 0.7063, 0.7444, 0.727, 0.7453, 0.7063, 0.7444, 0.6898, 0.7429, 0.6898, 0.7429, 0.7063, 0.7444, 0.6898, 0.7429, 0.6793, 0.7411, 0.6793, 0.7411, 0.6898, 0.7429, 0.7937, 0.7444, 0.773, 0.7453, 0.773, 0.7453, 0.7937, 0.7444, 0.6793, 0.7411, 0.675, 0.7388, 0.675, 0.7388, 0.6793, 0.7411, 0.8102, 0.7429, 0.7937, 0.7444, 0.7937, 0.7444, 0.8102, 0.7429, 0.825, 0.5043, 0.825, 0.7388, 0.825, 0.7388, 0.825, 0.5043, 0.8207, 0.7411, 0.8102, 0.7429, 0.8102, 0.7429, 0.8207, 0.7411])
me_cube_002.update()
me_torus_001 = bpy.data.meshes.new('Torus.001')
me_torus_001.from_pydata([(0.1053, -0.3, -4.113e-10), (0.1007, -0.3143, 6.671e-10), (0.08851, -0.3231, 1.334e-09), (0.07349, -0.3231, 1.334e-09), (0.06134, -0.3143, 6.671e-10), (0.0567, -0.3, -4.113e-10), (0.06134, -0.2857, -1.49e-09), (0.07349, -0.2769, -2.156e-09), (0.08851, -0.2769, -2.156e-09), (0.1007, -0.2857, -1.49e-09), (0.1001, -0.3, 0.03254), (0.09573, -0.3143, 0.03111), (0.08418, -0.3231, 0.02735), (0.06989, -0.3231, 0.02271), (0.05834, -0.3143, 0.01896), (0.05392, -0.3, 0.01752), (0.05834, -0.2857, 0.01896), (0.06989, -0.2769, 0.02271), (0.08418, -0.2769, 0.02735), (0.09573, -0.2857, 0.03111), (0.08519, -0.3, 0.06189), (0.08143, -0.3143, 0.05917), (0.07161, -0.3231, 0.05202), (0.05946, -0.3231, 0.0432), (0.04963, -0.3143, 0.03606), (0.04587, -0.3, 0.03333), (0.04963, -0.2857, 0.03606), (0.05946, -0.2769, 0.0432), (0.07161, -0.2769, 0.05202), (0.08143, -0.2857, 0.05917), (0.06189, -0.3, 0.08519), (0.05917, -0.3143, 0.08143), (0.05202, -0.3231, 0.07161), (0.0432, -0.3231, 0.05946), (0.03606, -0.3143, 0.04963), (0.03333, -0.3, 0.04587), (0.03606, -0.2857, 0.04963), (0.0432, -0.2769, 0.05946), (0.05202, -0.2769, 0.07161), (0.05917, -0.2857, 0.08143), (0.03254, -0.3, 0.1001), (0.03111, -0.3143, 0.09573), (0.02735, -0.3231, 0.08418), (0.02271, -0.3231, 0.06989), (0.01896, -0.3143, 0.05834), (0.01752, -0.3, 0.05392), (0.01896, -0.2857, 0.05834), (0.02271, -0.2769, 0.06989), (0.02735, -0.2769, 0.08418), (0.03111, -0.2857, 0.09573), (6.601e-09, -0.3, 0.1053), (6.251e-09, -0.3143, 0.1007), (5.333e-09, -0.3231, 0.08851), (4.199e-09, -0.3231, 0.07349), (3.282e-09, -0.3143, 0.06134), (2.932e-09, -0.3, 0.0567), (3.282e-09, -0.2857, 0.06134), (4.199e-09, -0.2769, 0.07349), (5.333e-09, -0.2769, 0.08851), (6.251e-09, -0.2857, 0.1007), (-0.03254, -0.3, 0.1001), (-0.03111, -0.3143, 0.09573), (-0.02735, -0.3231, 0.08418), (-0.02271, -0.3231, 0.06989), (-0.01896, -0.3143, 0.05834), (-0.01752, -0.3, 0.05392), (-0.01896, -0.2857, 0.05834), (-0.02271, -0.2769, 0.06989), (-0.02735, -0.2769, 0.08418), (-0.03111, -0.2857, 0.09573), (-0.06189, -0.3, 0.08519), (-0.05917, -0.3143, 0.08143), (-0.05202, -0.3231, 0.07161), (-0.0432, -0.3231, 0.05946), (-0.03606, -0.3143, 0.04963), (-0.03333, -0.3, 0.04587), (-0.03606, -0.2857, 0.04963), (-0.0432, -0.2769, 0.05946), (-0.05202, -0.2769, 0.07161), (-0.05917, -0.2857, 0.08143), (-0.08519, -0.3, 0.06189), (-0.08143, -0.3143, 0.05917), (-0.07161, -0.3231, 0.05202), (-0.05946, -0.3231, 0.0432), (-0.04963, -0.3143, 0.03606), (-0.04587, -0.3, 0.03333), (-0.04963, -0.2857, 0.03606), (-0.05946, -0.2769, 0.0432), (-0.07161, -0.2769, 0.05202), (-0.08143, -0.2857, 0.05917), (-0.1001, -0.3, 0.03254), (-0.09573, -0.3143, 0.03111), (-0.08418, -0.3231, 0.02735), (-0.06989, -0.3231, 0.02271), (-0.05834, -0.3143, 0.01896), (-0.05392, -0.3, 0.01752), (-0.05834, -0.2857, 0.01896), (-0.06989, -0.2769, 0.02271), (-0.08418, -0.2769, 0.02735), (-0.09573, -0.2857, 0.03111), (-0.1053, -0.3, 8.794e-09), (-0.1007, -0.3143, 9.467e-09), (-0.08851, -0.3231, 9.071e-09), (-0.07349, -0.3231, 7.758e-09), (-0.06134, -0.3143, 6.03e-09), (-0.0567, -0.3, 4.546e-09), (-0.06134, -0.2857, 3.873e-09), (-0.07349, -0.2769, 4.269e-09), (-0.08851, -0.2769, 5.582e-09), (-0.1007, -0.2857, 7.31e-09), (-0.1001, -0.3, -0.03254), (-0.09573, -0.3143, -0.03111), (-0.08418, -0.3231, -0.02735), (-0.06989, -0.3231, -0.02271), (-0.05834, -0.3143, -0.01896), (-0.05392, -0.3, -0.01752), (-0.05834, -0.2857, -0.01896), (-0.06989, -0.2769, -0.02271), (-0.08418, -0.2769, -0.02735), (-0.09573, -0.2857, -0.03111), (-0.08519, -0.3, -0.06189), (-0.08143, -0.3143, -0.05917), (-0.07161, -0.3231, -0.05202), (-0.05946, -0.3231, -0.0432), (-0.04963, -0.3143, -0.03606), (-0.04587, -0.3, -0.03333), (-0.04963, -0.2857, -0.03606), (-0.05946, -0.2769, -0.0432), (-0.07161, -0.2769, -0.05202), (-0.08143, -0.2857, -0.05917), (-0.06189, -0.3, -0.08519), (-0.05917, -0.3143, -0.08143), (-0.05202, -0.3231, -0.07161), (-0.0432, -0.3231, -0.05946), (-0.03606, -0.3143, -0.04963), (-0.03333, -0.3, -0.04587), (-0.03606, -0.2857, -0.04963), (-0.0432, -0.2769, -0.05946), (-0.05202, -0.2769, -0.07161), (-0.05917, -0.2857, -0.08143), (-0.03254, -0.3, -0.1001), (-0.03111, -0.3143, -0.09573), (-0.02735, -0.3231, -0.08418), (-0.02271, -0.3231, -0.06989), (-0.01896, -0.3143, -0.05834), (-0.01752, -0.3, -0.05392), (-0.01896, -0.2857, -0.05834), (-0.02271, -0.2769, -0.06989), (-0.02735, -0.2769, -0.08418), (-0.03111, -0.2857, -0.09573), (6.601e-09, -0.3, -0.1053), (6.251e-09, -0.3143, -0.1007), (5.333e-09, -0.3231, -0.08851), (4.199e-09, -0.3231, -0.07349), (3.282e-09, -0.3143, -0.06134), (2.932e-09, -0.3, -0.0567), (3.282e-09, -0.2857, -0.06134), (4.199e-09, -0.2769, -0.07349), (5.333e-09, -0.2769, -0.08851), (6.251e-09, -0.2857, -0.1007), (0.03254, -0.3, -0.1001), (0.03111, -0.3143, -0.09573), (0.02735, -0.3231, -0.08418), (0.02271, -0.3231, -0.06989), (0.01896, -0.3143, -0.05834), (0.01752, -0.3, -0.05392), (0.01896, -0.2857, -0.05834), (0.02271, -0.2769, -0.06989), (0.02735, -0.2769, -0.08418), (0.03111, -0.2857, -0.09573), (0.06189, -0.3, -0.08519), (0.05917, -0.3143, -0.08143), (0.05202, -0.3231, -0.07161), (0.0432, -0.3231, -0.05946), (0.03606, -0.3143, -0.04963), (0.03333, -0.3, -0.04587), (0.03606, -0.2857, -0.04963), (0.0432, -0.2769, -0.05946), (0.05202, -0.2769, -0.07161), (0.05917, -0.2857, -0.08143), (0.08519, -0.3, -0.06189), (0.08143, -0.3143, -0.05917), (0.07161, -0.3231, -0.05202), (0.05946, -0.3231, -0.0432), (0.04963, -0.3143, -0.03606), (0.04587, -0.3, -0.03333), (0.04963, -0.2857, -0.03606), (0.05946, -0.2769, -0.0432), (0.07161, -0.2769, -0.05202), (0.08143, -0.2857, -0.05917), (0.1001, -0.3, -0.03254), (0.09573, -0.3143, -0.03111), (0.08418, -0.3231, -0.02735), (0.06989, -0.3231, -0.02271), (0.05834, -0.3143, -0.01896), (0.05392, -0.3, -0.01752), (0.05834, -0.2857, -0.01896), (0.06989, -0.2769, -0.02271), (0.08418, -0.2769, -0.02735), (0.09573, -0.2857, -0.03111)], [], [(0, 10, 11, 1), (1, 11, 12, 2), (2, 12, 13, 3), (3, 13, 14, 4), (4, 14, 15, 5), (5, 15, 16, 6), (6, 16, 17, 7), (7, 17, 18, 8), (8, 18, 19, 9), (9, 19, 10, 0), (10, 20, 21, 11), (11, 21, 22, 12), (12, 22, 23, 13), (13, 23, 24, 14), (14, 24, 25, 15), (15, 25, 26, 16), (16, 26, 27, 17), (17, 27, 28, 18), (18, 28, 29, 19), (19, 29, 20, 10), (20, 30, 31, 21), (21, 31, 32, 22), (22, 32, 33, 23), (23, 33, 34, 24), (24, 34, 35, 25), (25, 35, 36, 26), (26, 36, 37, 27), (27, 37, 38, 28), (28, 38, 39, 29), (29, 39, 30, 20), (30, 40, 41, 31), (31, 41, 42, 32), (32, 42, 43, 33), (33, 43, 44, 34), (34, 44, 45, 35), (35, 45, 46, 36), (36, 46, 47, 37), (37, 47, 48, 38), (38, 48, 49, 39), (39, 49, 40, 30), (40, 50, 51, 41), (41, 51, 52, 42), (42, 52, 53, 43), (43, 53, 54, 44), (44, 54, 55, 45), (45, 55, 56, 46), (46, 56, 57, 47), (47, 57, 58, 48), (48, 58, 59, 49), (49, 59, 50, 40), (50, 60, 61, 51), (51, 61, 62, 52), (52, 62, 63, 53), (53, 63, 64, 54), (54, 64, 65, 55), (55, 65, 66, 56), (56, 66, 67, 57), (57, 67, 68, 58), (58, 68, 69, 59), (59, 69, 60, 50), (60, 70, 71, 61), (61, 71, 72, 62), (62, 72, 73, 63), (63, 73, 74, 64), (64, 74, 75, 65), (65, 75, 76, 66), (66, 76, 77, 67), (67, 77, 78, 68), (68, 78, 79, 69), (69, 79, 70, 60), (70, 80, 81, 71), (71, 81, 82, 72), (72, 82, 83, 73), (73, 83, 84, 74), (74, 84, 85, 75), (75, 85, 86, 76), (76, 86, 87, 77), (77, 87, 88, 78), (78, 88, 89, 79), (79, 89, 80, 70), (80, 90, 91, 81), (81, 91, 92, 82), (82, 92, 93, 83), (83, 93, 94, 84), (84, 94, 95, 85), (85, 95, 96, 86), (86, 96, 97, 87), (87, 97, 98, 88), (88, 98, 99, 89), (89, 99, 90, 80), (90, 100, 101, 91), (91, 101, 102, 92), (92, 102, 103, 93), (93, 103, 104, 94), (94, 104, 105, 95), (95, 105, 106, 96), (96, 106, 107, 97), (97, 107, 108, 98), (98, 108, 109, 99), (99, 109, 100, 90), (100, 110, 111, 101), (101, 111, 112, 102), (102, 112, 113, 103), (103, 113, 114, 104), (104, 114, 115, 105), (105, 115, 116, 106), (106, 116, 117, 107), (107, 117, 118, 108), (108, 118, 119, 109), (109, 119, 110, 100), (110, 120, 121, 111), (111, 121, 122, 112), (112, 122, 123, 113), (113, 123, 124, 114), (114, 124, 125, 115), (115, 125, 126, 116), (116, 126, 127, 117), (117, 127, 128, 118), (118, 128, 129, 119), (119, 129, 120, 110), (120, 130, 131, 121), (121, 131, 132, 122), (122, 132, 133, 123), (123, 133, 134, 124), (124, 134, 135, 125), (125, 135, 136, 126), (126, 136, 137, 127), (127, 137, 138, 128), (128, 138, 139, 129), (129, 139, 130, 120), (130, 140, 141, 131), (131, 141, 142, 132), (132, 142, 143, 133), (133, 143, 144, 134), (134, 144, 145, 135), (135, 145, 146, 136), (136, 146, 147, 137), (137, 147, 148, 138), (138, 148, 149, 139), (139, 149, 140, 130), (140, 150, 151, 141), (141, 151, 152, 142), (142, 152, 153, 143), (143, 153, 154, 144), (144, 154, 155, 145), (145, 155, 156, 146), (146, 156, 157, 147), (147, 157, 158, 148), (148, 158, 159, 149), (149, 159, 150, 140), (150, 160, 161, 151), (151, 161, 162, 152), (152, 162, 163, 153), (153, 163, 164, 154), (154, 164, 165, 155), (155, 165, 166, 156), (156, 166, 167, 157), (157, 167, 168, 158), (158, 168, 169, 159), (159, 169, 160, 150), (160, 170, 171, 161), (161, 171, 172, 162), (162, 172, 173, 163), (163, 173, 174, 164), (164, 174, 175, 165), (165, 175, 176, 166), (166, 176, 177, 167), (167, 177, 178, 168), (168, 178, 179, 169), (169, 179, 170, 160), (170, 180, 181, 171), (171, 181, 182, 172), (172, 182, 183, 173), (173, 183, 184, 174), (174, 184, 185, 175), (175, 185, 186, 176), (176, 186, 187, 177), (177, 187, 188, 178), (178, 188, 189, 179), (179, 189, 180, 170), (180, 190, 191, 181), (181, 191, 192, 182), (182, 192, 193, 183), (183, 193, 194, 184), (184, 194, 195, 185), (185, 195, 196, 186), (186, 196, 197, 187), (187, 197, 198, 188), (188, 198, 199, 189), (189, 199, 190, 180), (190, 0, 1, 191), (191, 1, 2, 192), (192, 2, 3, 193), (193, 3, 4, 194), (194, 4, 5, 195), (195, 5, 6, 196), (196, 6, 7, 197), (197, 7, 8, 198), (198, 8, 9, 199), (199, 9, 0, 190)])
me_torus_001.polygons.foreach_set('use_smooth', [True] * 200)
_uv = me_torus_001.uv_layers.new(name='UVMap')
_uv.uv.foreach_set('vector', [0.55, 0.6, 0.6, 0.6, 0.6, 0.7, 0.55, 0.7, 0.55, 0.7, 0.6, 0.7, 0.6, 0.8, 0.55, 0.8, 0.55, 0.8, 0.6, 0.8, 0.6, 0.9, 0.55, 0.9, 0.55, 0.9, 0.6, 0.9, 0.6, 1.0, 0.55, 1.0, 0.55, -1.11e-16, 0.6, -1.11e-16, 0.6, 0.1, 0.55, 0.1, 0.55, 0.1, 0.6, 0.1, 0.6, 0.2, 0.55, 0.2, 0.55, 0.2, 0.6, 0.2, 0.6, 0.3, 0.55, 0.3, 0.55, 0.3, 0.6, 0.3, 0.6, 0.4, 0.55, 0.4, 0.55, 0.4, 0.6, 0.4, 0.6, 0.5, 0.55, 0.5, 0.55, 0.5, 0.6, 0.5, 0.6, 0.6, 0.55, 0.6, 0.6, 0.6, 0.65, 0.6, 0.65, 0.7, 0.6, 0.7, 0.6, 0.7, 0.65, 0.7, 0.65, 0.8, 0.6, 0.8, 0.6, 0.8, 0.65, 0.8, 0.65, 0.9, 0.6, 0.9, 0.6, 0.9, 0.65, 0.9, 0.65, 1.0, 0.6, 1.0, 0.6, -1.11e-16, 0.65, -1.11e-16, 0.65, 0.1, 0.6, 0.1, 0.6, 0.1, 0.65, 0.1, 0.65, 0.2, 0.6, 0.2, 0.6, 0.2, 0.65, 0.2, 0.65, 0.3, 0.6, 0.3, 0.6, 0.3, 0.65, 0.3, 0.65, 0.4, 0.6, 0.4, 0.6, 0.4, 0.65, 0.4, 0.65, 0.5, 0.6, 0.5, 0.6, 0.5, 0.65, 0.5, 0.65, 0.6, 0.6, 0.6, 0.65, 0.6, 0.7, 0.6, 0.7, 0.7, 0.65, 0.7, 0.65, 0.7, 0.7, 0.7, 0.7, 0.8, 0.65, 0.8, 0.65, 0.8, 0.7, 0.8, 0.7, 0.9, 0.65, 0.9, 0.65, 0.9, 0.7, 0.9, 0.7, 1.0, 0.65, 1.0, 0.65, -1.11e-16, 0.7, -1.11e-16, 0.7, 0.1, 0.65, 0.1, 0.65, 0.1, 0.7, 0.1, 0.7, 0.2, 0.65, 0.2, 0.65, 0.2, 0.7, 0.2, 0.7, 0.3, 0.65, 0.3, 0.65, 0.3, 0.7, 0.3, 0.7, 0.4, 0.65, 0.4, 0.65, 0.4, 0.7, 0.4, 0.7, 0.5, 0.65, 0.5, 0.65, 0.5, 0.7, 0.5, 0.7, 0.6, 0.65, 0.6, 0.7, 0.6, 0.75, 0.6, 0.75, 0.7, 0.7, 0.7, 0.7, 0.7, 0.75, 0.7, 0.75, 0.8, 0.7, 0.8, 0.7, 0.8, 0.75, 0.8, 0.75, 0.9, 0.7, 0.9, 0.7, 0.9, 0.75, 0.9, 0.75, 1.0, 0.7, 1.0, 0.7, -1.11e-16, 0.75, -1.11e-16, 0.75, 0.1, 0.7, 0.1, 0.7, 0.1, 0.75, 0.1, 0.75, 0.2, 0.7, 0.2, 0.7, 0.2, 0.75, 0.2, 0.75, 0.3, 0.7, 0.3, 0.7, 0.3, 0.75, 0.3, 0.75, 0.4, 0.7, 0.4, 0.7, 0.4, 0.75, 0.4, 0.75, 0.5, 0.7, 0.5, 0.7, 0.5, 0.75, 0.5, 0.75, 0.6, 0.7, 0.6, 0.75, 0.6, 0.8, 0.6, 0.8, 0.7, 0.75, 0.7, 0.75, 0.7, 0.8, 0.7, 0.8, 0.8, 0.75, 0.8, 0.75, 0.8, 0.8, 0.8, 0.8, 0.9, 0.75, 0.9, 0.75, 0.9, 0.8, 0.9, 0.8, 1.0, 0.75, 1.0, 0.75, -1.11e-16, 0.8, -1.11e-16, 0.8, 0.1, 0.75, 0.1, 0.75, 0.1, 0.8, 0.1, 0.8, 0.2, 0.75, 0.2, 0.75, 0.2, 0.8, 0.2, 0.8, 0.3, 0.75, 0.3, 0.75, 0.3, 0.8, 0.3, 0.8, 0.4, 0.75, 0.4, 0.75, 0.4, 0.8, 0.4, 0.8, 0.5, 0.75, 0.5, 0.75, 0.5, 0.8, 0.5, 0.8, 0.6, 0.75, 0.6, 0.8, 0.6, 0.85, 0.6, 0.85, 0.7, 0.8, 0.7, 0.8, 0.7, 0.85, 0.7, 0.85, 0.8, 0.8, 0.8, 0.8, 0.8, 0.85, 0.8, 0.85, 0.9, 0.8, 0.9, 0.8, 0.9, 0.85, 0.9, 0.85, 1.0, 0.8, 1.0, 0.8, -1.11e-16, 0.85, -1.11e-16, 0.85, 0.1, 0.8, 0.1, 0.8, 0.1, 0.85, 0.1, 0.85, 0.2, 0.8, 0.2, 0.8, 0.2, 0.85, 0.2, 0.85, 0.3, 0.8, 0.3, 0.8, 0.3, 0.85, 0.3, 0.85, 0.4, 0.8, 0.4, 0.8, 0.4, 0.85, 0.4, 0.85, 0.5, 0.8, 0.5, 0.8, 0.5, 0.85, 0.5, 0.85, 0.6, 0.8, 0.6, 0.85, 0.6, 0.9, 0.6, 0.9, 0.7, 0.85, 0.7, 0.85, 0.7, 0.9, 0.7, 0.9, 0.8, 0.85, 0.8, 0.85, 0.8, 0.9, 0.8, 0.9, 0.9, 0.85, 0.9, 0.85, 0.9, 0.9, 0.9, 0.9, 1.0, 0.85, 1.0, 0.85, -1.11e-16, 0.9, -1.11e-16, 0.9, 0.1, 0.85, 0.1, 0.85, 0.1, 0.9, 0.1, 0.9, 0.2, 0.85, 0.2, 0.85, 0.2, 0.9, 0.2, 0.9, 0.3, 0.85, 0.3, 0.85, 0.3, 0.9, 0.3, 0.9, 0.4, 0.85, 0.4, 0.85, 0.4, 0.9, 0.4, 0.9, 0.5, 0.85, 0.5, 0.85, 0.5, 0.9, 0.5, 0.9, 0.6, 0.85, 0.6, 0.9, 0.6, 0.95, 0.6, 0.95, 0.7, 0.9, 0.7, 0.9, 0.7, 0.95, 0.7, 0.95, 0.8, 0.9, 0.8, 0.9, 0.8, 0.95, 0.8, 0.95, 0.9, 0.9, 0.9, 0.9, 0.9, 0.95, 0.9, 0.95, 1.0, 0.9, 1.0, 0.9, -1.11e-16, 0.95, -1.11e-16, 0.95, 0.1, 0.9, 0.1, 0.9, 0.1, 0.95, 0.1, 0.95, 0.2, 0.9, 0.2, 0.9, 0.2, 0.95, 0.2, 0.95, 0.3, 0.9, 0.3, 0.9, 0.3, 0.95, 0.3, 0.95, 0.4, 0.9, 0.4, 0.9, 0.4, 0.95, 0.4, 0.95, 0.5, 0.9, 0.5, 0.9, 0.5, 0.95, 0.5, 0.95, 0.6, 0.9, 0.6, 0.95, 0.6, 1.0, 0.6, 1.0, 0.7, 0.95, 0.7, 0.95, 0.7, 1.0, 0.7, 1.0, 0.8, 0.95, 0.8, 0.95, 0.8, 1.0, 0.8, 1.0, 0.9, 0.95, 0.9, 0.95, 0.9, 1.0, 0.9, 1.0, 1.0, 0.95, 1.0, 0.95, -1.11e-16, 1.0, -1.11e-16, 1.0, 0.1, 0.95, 0.1, 0.95, 0.1, 1.0, 0.1, 1.0, 0.2, 0.95, 0.2, 0.95, 0.2, 1.0, 0.2, 1.0, 0.3, 0.95, 0.3, 0.95, 0.3, 1.0, 0.3, 1.0, 0.4, 0.95, 0.4, 0.95, 0.4, 1.0, 0.4, 1.0, 0.5, 0.95, 0.5, 0.95, 0.5, 1.0, 0.5, 1.0, 0.6, 0.95, 0.6, 2.22e-16, 0.6, 0.05, 0.6, 0.05, 0.7, 2.22e-16, 0.7, 2.22e-16, 0.7, 0.05, 0.7, 0.05, 0.8, 2.22e-16, 0.8, 2.22e-16, 0.8, 0.05, 0.8, 0.05, 0.9, 2.22e-16, 0.9, 2.22e-16, 0.9, 0.05, 0.9, 0.05, 1.0, 2.22e-16, 1.0, 2.22e-16, -1.11e-16, 0.05, -1.11e-16, 0.05, 0.1, 2.22e-16, 0.1, 2.22e-16, 0.1, 0.05, 0.1, 0.05, 0.2, 2.22e-16, 0.2, 2.22e-16, 0.2, 0.05, 0.2, 0.05, 0.3, 2.22e-16, 0.3, 2.22e-16, 0.3, 0.05, 0.3, 0.05, 0.4, 2.22e-16, 0.4, 2.22e-16, 0.4, 0.05, 0.4, 0.05, 0.5, 2.22e-16, 0.5, 2.22e-16, 0.5, 0.05, 0.5, 0.05, 0.6, 2.22e-16, 0.6, 0.05, 0.6, 0.1, 0.6, 0.1, 0.7, 0.05, 0.7, 0.05, 0.7, 0.1, 0.7, 0.1, 0.8, 0.05, 0.8, 0.05, 0.8, 0.1, 0.8, 0.1, 0.9, 0.05, 0.9, 0.05, 0.9, 0.1, 0.9, 0.1, 1.0, 0.05, 1.0, 0.05, -1.11e-16, 0.1, -1.11e-16, 0.1, 0.1, 0.05, 0.1, 0.05, 0.1, 0.1, 0.1, 0.1, 0.2, 0.05, 0.2, 0.05, 0.2, 0.1, 0.2, 0.1, 0.3, 0.05, 0.3, 0.05, 0.3, 0.1, 0.3, 0.1, 0.4, 0.05, 0.4, 0.05, 0.4, 0.1, 0.4, 0.1, 0.5, 0.05, 0.5, 0.05, 0.5, 0.1, 0.5, 0.1, 0.6, 0.05, 0.6, 0.1, 0.6, 0.15, 0.6, 0.15, 0.7, 0.1, 0.7, 0.1, 0.7, 0.15, 0.7, 0.15, 0.8, 0.1, 0.8, 0.1, 0.8, 0.15, 0.8, 0.15, 0.9, 0.1, 0.9, 0.1, 0.9, 0.15, 0.9, 0.15, 1.0, 0.1, 1.0, 0.1, -1.11e-16, 0.15, -1.11e-16, 0.15, 0.1, 0.1, 0.1, 0.1, 0.1, 0.15, 0.1, 0.15, 0.2, 0.1, 0.2, 0.1, 0.2, 0.15, 0.2, 0.15, 0.3, 0.1, 0.3, 0.1, 0.3, 0.15, 0.3, 0.15, 0.4, 0.1, 0.4, 0.1, 0.4, 0.15, 0.4, 0.15, 0.5, 0.1, 0.5, 0.1, 0.5, 0.15, 0.5, 0.15, 0.6, 0.1, 0.6, 0.15, 0.6, 0.2, 0.6, 0.2, 0.7, 0.15, 0.7, 0.15, 0.7, 0.2, 0.7, 0.2, 0.8, 0.15, 0.8, 0.15, 0.8, 0.2, 0.8, 0.2, 0.9, 0.15, 0.9, 0.15, 0.9, 0.2, 0.9, 0.2, 1.0, 0.15, 1.0, 0.15, -1.11e-16, 0.2, -1.11e-16, 0.2, 0.1, 0.15, 0.1, 0.15, 0.1, 0.2, 0.1, 0.2, 0.2, 0.15, 0.2, 0.15, 0.2, 0.2, 0.2, 0.2, 0.3, 0.15, 0.3, 0.15, 0.3, 0.2, 0.3, 0.2, 0.4, 0.15, 0.4, 0.15, 0.4, 0.2, 0.4, 0.2, 0.5, 0.15, 0.5, 0.15, 0.5, 0.2, 0.5, 0.2, 0.6, 0.15, 0.6, 0.2, 0.6, 0.25, 0.6, 0.25, 0.7, 0.2, 0.7, 0.2, 0.7, 0.25, 0.7, 0.25, 0.8, 0.2, 0.8, 0.2, 0.8, 0.25, 0.8, 0.25, 0.9, 0.2, 0.9, 0.2, 0.9, 0.25, 0.9, 0.25, 1.0, 0.2, 1.0, 0.2, -1.11e-16, 0.25, -1.11e-16, 0.25, 0.1, 0.2, 0.1, 0.2, 0.1, 0.25, 0.1, 0.25, 0.2, 0.2, 0.2, 0.2, 0.2, 0.25, 0.2, 0.25, 0.3, 0.2, 0.3, 0.2, 0.3, 0.25, 0.3, 0.25, 0.4, 0.2, 0.4, 0.2, 0.4, 0.25, 0.4, 0.25, 0.5, 0.2, 0.5, 0.2, 0.5, 0.25, 0.5, 0.25, 0.6, 0.2, 0.6, 0.25, 0.6, 0.3, 0.6, 0.3, 0.7, 0.25, 0.7, 0.25, 0.7, 0.3, 0.7, 0.3, 0.8, 0.25, 0.8, 0.25, 0.8, 0.3, 0.8, 0.3, 0.9, 0.25, 0.9, 0.25, 0.9, 0.3, 0.9, 0.3, 1.0, 0.25, 1.0, 0.25, -1.11e-16, 0.3, -1.11e-16, 0.3, 0.1, 0.25, 0.1, 0.25, 0.1, 0.3, 0.1, 0.3, 0.2, 0.25, 0.2, 0.25, 0.2, 0.3, 0.2, 0.3, 0.3, 0.25, 0.3, 0.25, 0.3, 0.3, 0.3, 0.3, 0.4, 0.25, 0.4, 0.25, 0.4, 0.3, 0.4, 0.3, 0.5, 0.25, 0.5, 0.25, 0.5, 0.3, 0.5, 0.3, 0.6, 0.25, 0.6, 0.3, 0.6, 0.35, 0.6, 0.35, 0.7, 0.3, 0.7, 0.3, 0.7, 0.35, 0.7, 0.35, 0.8, 0.3, 0.8, 0.3, 0.8, 0.35, 0.8, 0.35, 0.9, 0.3, 0.9, 0.3, 0.9, 0.35, 0.9, 0.35, 1.0, 0.3, 1.0, 0.3, -1.11e-16, 0.35, -1.11e-16, 0.35, 0.1, 0.3, 0.1, 0.3, 0.1, 0.35, 0.1, 0.35, 0.2, 0.3, 0.2, 0.3, 0.2, 0.35, 0.2, 0.35, 0.3, 0.3, 0.3, 0.3, 0.3, 0.35, 0.3, 0.35, 0.4, 0.3, 0.4, 0.3, 0.4, 0.35, 0.4, 0.35, 0.5, 0.3, 0.5, 0.3, 0.5, 0.35, 0.5, 0.35, 0.6, 0.3, 0.6, 0.35, 0.6, 0.4, 0.6, 0.4, 0.7, 0.35, 0.7, 0.35, 0.7, 0.4, 0.7, 0.4, 0.8, 0.35, 0.8, 0.35, 0.8, 0.4, 0.8, 0.4, 0.9, 0.35, 0.9, 0.35, 0.9, 0.4, 0.9, 0.4, 1.0, 0.35, 1.0, 0.35, -1.11e-16, 0.4, -1.11e-16, 0.4, 0.1, 0.35, 0.1, 0.35, 0.1, 0.4, 0.1, 0.4, 0.2, 0.35, 0.2, 0.35, 0.2, 0.4, 0.2, 0.4, 0.3, 0.35, 0.3, 0.35, 0.3, 0.4, 0.3, 0.4, 0.4, 0.35, 0.4, 0.35, 0.4, 0.4, 0.4, 0.4, 0.5, 0.35, 0.5, 0.35, 0.5, 0.4, 0.5, 0.4, 0.6, 0.35, 0.6, 0.4, 0.6, 0.45, 0.6, 0.45, 0.7, 0.4, 0.7, 0.4, 0.7, 0.45, 0.7, 0.45, 0.8, 0.4, 0.8, 0.4, 0.8, 0.45, 0.8, 0.45, 0.9, 0.4, 0.9, 0.4, 0.9, 0.45, 0.9, 0.45, 1.0, 0.4, 1.0, 0.4, -1.11e-16, 0.45, -1.11e-16, 0.45, 0.1, 0.4, 0.1, 0.4, 0.1, 0.45, 0.1, 0.45, 0.2, 0.4, 0.2, 0.4, 0.2, 0.45, 0.2, 0.45, 0.3, 0.4, 0.3, 0.4, 0.3, 0.45, 0.3, 0.45, 0.4, 0.4, 0.4, 0.4, 0.4, 0.45, 0.4, 0.45, 0.5, 0.4, 0.5, 0.4, 0.5, 0.45, 0.5, 0.45, 0.6, 0.4, 0.6, 0.45, 0.6, 0.5, 0.6, 0.5, 0.7, 0.45, 0.7, 0.45, 0.7, 0.5, 0.7, 0.5, 0.8, 0.45, 0.8, 0.45, 0.8, 0.5, 0.8, 0.5, 0.9, 0.45, 0.9, 0.45, 0.9, 0.5, 0.9, 0.5, 1.0, 0.45, 1.0, 0.45, -1.11e-16, 0.5, -1.11e-16, 0.5, 0.1, 0.45, 0.1, 0.45, 0.1, 0.5, 0.1, 0.5, 0.2, 0.45, 0.2, 0.45, 0.2, 0.5, 0.2, 0.5, 0.3, 0.45, 0.3, 0.45, 0.3, 0.5, 0.3, 0.5, 0.4, 0.45, 0.4, 0.45, 0.4, 0.5, 0.4, 0.5, 0.5, 0.45, 0.5, 0.45, 0.5, 0.5, 0.5, 0.5, 0.6, 0.45, 0.6, 0.5, 0.6, 0.55, 0.6, 0.55, 0.7, 0.5, 0.7, 0.5, 0.7, 0.55, 0.7, 0.55, 0.8, 0.5, 0.8, 0.5, 0.8, 0.55, 0.8, 0.55, 0.9, 0.5, 0.9, 0.5, 0.9, 0.55, 0.9, 0.55, 1.0, 0.5, 1.0, 0.5, -1.11e-16, 0.55, -1.11e-16, 0.55, 0.1, 0.5, 0.1, 0.5, 0.1, 0.55, 0.1, 0.55, 0.2, 0.5, 0.2, 0.5, 0.2, 0.55, 0.2, 0.55, 0.3, 0.5, 0.3, 0.5, 0.3, 0.55, 0.3, 0.55, 0.4, 0.5, 0.4, 0.5, 0.4, 0.55, 0.4, 0.55, 0.5, 0.5, 0.5, 0.5, 0.5, 0.55, 0.5, 0.55, 0.6, 0.5, 0.6])
me_torus_001.update()
arm_armature = bpy.data.armatures.new('Armature')  # bones are not reproduced

# ---- objects
ob_book_launch_screen = bpy.data.objects.new('Book Launch Screen', me_book_launch_screen)
ob_armature = bpy.data.objects.new('Armature', arm_armature)
ob_cube = bpy.data.objects.new('Cube', me_cube_002)
ob_torus_001 = bpy.data.objects.new('Torus.001', me_torus_001)

# ---- transforms, parenting, visibility, modifiers, constraints
ob_book_launch_screen.parent = ob_armature
ob_book_launch_screen.location = (0.0, 0.0, 0.0)
ob_book_launch_screen.lock_rotations_4d = False
ob_book_launch_screen.empty_display_type = 'ARROWS'
ob_book_launch_screen.lineart.crease_threshold = 0.0
_vg = ob_book_launch_screen.vertex_groups.new(name='Book')
_vg.add([3, 5, 11, 12, 13, 14, 15, 16, 17, 18, 19, 20, 21, 22, 89, 90, 91, 92, 93, 94, 95, 96, 97, 132, 133, 134, 135, 136, 137, 138, 139, 140, 141, 142, 143, 144, 145, 146, 147, 148, 149, 150, 170, 171, 172, 173, 174, 175, 176, 177, 178, 179, 180, 181, 182, 183, 184, 185, 186, 187, 188, 210, 211, 212, 213, 214, 215, 216, 217, 218, 219, 220, 221, 234, 235, 236, 237, 238, 239, 240, 241, 242, 243, 244, 245], 1.0, 'REPLACE')
_vg = ob_book_launch_screen.vertex_groups.new(name='Cover 00')
_vg = ob_book_launch_screen.vertex_groups.new(name='Cover 01')
_vg.add([0, 1, 2, 4, 6, 83, 84, 85], 1.0, 'REPLACE')
_vg = ob_book_launch_screen.vertex_groups.new(name='Cover 02')
_vg.add([24, 25, 26, 27, 28, 98, 99, 100], 1.0, 'REPLACE')
_vg = ob_book_launch_screen.vertex_groups.new(name='Cover 03')
_vg.add([7, 8, 9, 10, 23, 86, 87, 88], 1.0, 'REPLACE')
_vg = ob_book_launch_screen.vertex_groups.new(name='Cover 04')
_vg.add([29, 30, 31, 32, 33, 101, 102, 103], 1.0, 'REPLACE')
_vg = ob_book_launch_screen.vertex_groups.new(name='Cover 05')
_vg.add([34, 35, 36, 37, 38, 104, 105, 106], 1.0, 'REPLACE')
_vg = ob_book_launch_screen.vertex_groups.new(name='Cover 06')
_vg.add([39, 40, 41, 42, 43, 107, 108, 109], 1.0, 'REPLACE')
_vg = ob_book_launch_screen.vertex_groups.new(name='Cover 07')
_vg.add([78, 79, 80, 81, 82, 129, 130, 131], 1.0, 'REPLACE')
_vg = ob_book_launch_screen.vertex_groups.new(name='Cover 08')
_vg.add([73, 74, 75, 76, 77, 126, 127, 128], 1.0, 'REPLACE')
_vg = ob_book_launch_screen.vertex_groups.new(name='Cover 09')
_vg.add([51, 52, 53, 54, 67, 113, 114, 115], 1.0, 'REPLACE')
_vg = ob_book_launch_screen.vertex_groups.new(name='Cover 10')
_vg.add([68, 69, 70, 71, 72, 123, 124, 125], 1.0, 'REPLACE')
_vg = ob_book_launch_screen.vertex_groups.new(name='Cover 11')
_vg.add([44, 45, 46, 47, 48, 49, 50, 55, 56, 57, 58, 59, 60, 61, 62, 63, 64, 65, 66, 110, 111, 112, 116, 117, 118, 119, 120, 121, 122, 151, 152, 153, 154, 155, 156, 157, 158, 159, 160, 161, 162, 163, 164, 165, 166, 167, 168, 169, 189, 190, 191, 192, 193, 194, 195, 196, 197, 198, 199, 200, 201, 202, 203, 204, 205, 206, 207, 208, 209, 222, 223, 224, 225, 226, 227, 228, 229, 230, 231, 232, 233, 246, 247, 248, 249, 250, 251, 252, 253, 254, 255, 256, 257], 1.0, 'REPLACE')
_m = ob_book_launch_screen.modifiers.new('Armature', 'ARMATURE')
_m.object = ob_armature
ob_armature.location = (0.0, 0.0, 0.0)
ob_cube.location = (0.0, 0.0, 0.0)
_m = ob_cube.modifiers.new('Mirror', 'MIRROR')
_m.use_axis = (False, True, False)
ob_torus_001.location = (0.0, 0.0, 0.105)
_m = ob_torus_001.modifiers.new('Array', 'ARRAY')
_m.count = 3
_m.use_constant_offset = True
_m.constant_offset_displace = (0.0, -0.35, 0.0)
_m.relative_offset_displace = (0.0, 1.0, 0.0)
_m = ob_torus_001.modifiers.new('Mirror', 'MIRROR')
_m.use_axis = (False, True, True)

# ---- collection membership
col_collection.objects.link(ob_book_launch_screen)
col_collection.objects.link(ob_armature)
col_collection.objects.link(ob_cube)
col_collection.objects.link(ob_torus_001)

# ---- scene / render settings (as saved in the file)
scene.frame_start = 1; scene.frame_end = 250; scene.frame_set(68)
scene.render.engine = 'BLENDER_EEVEE_NEXT'
scene.cycles.sampling_pattern = 'TABULATED_SOBOL'
bpy.context.view_layer.update()

# ---- added for rendering (the .blend has no active camera and no usable light): camera, sun
cam_auto = bpy.data.cameras.new('AutoCamera')
cam_auto.lens = 50.0
cam_auto.sensor_width = 36.0
cam_auto.clip_end = 1000.0
ob_auto_camera = bpy.data.objects.new('AutoCamera', cam_auto)
scene.collection.objects.link(ob_auto_camera)
ob_auto_camera.location = (3.93321, -4.71985, 3.24672)
ob_auto_camera.rotation_euler = (1.09748, -7.21219e-08, 0.694738)
scene.camera = ob_auto_camera
light_auto_sun = bpy.data.lights.new('AutoSun', 'SUN')
light_auto_sun.energy = 3.0
light_auto_sun.angle = 0.0523599
ob_auto_sun = bpy.data.objects.new('AutoSun', light_auto_sun)
scene.collection.objects.link(ob_auto_sun)
ob_auto_sun.rotation_euler = (0.872665, 0.174533, 0.523599)
bpy.context.view_layer.update()
